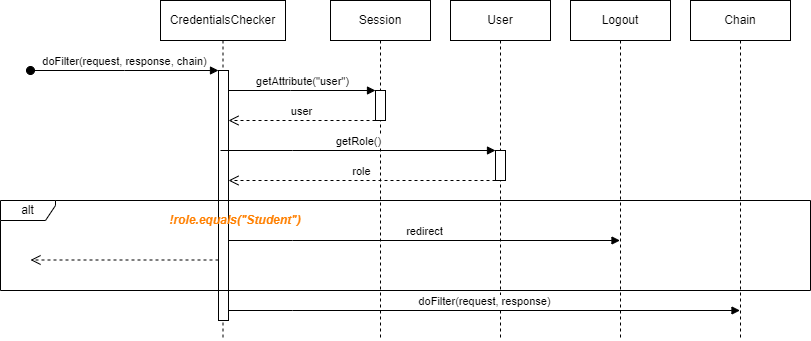

The diagram above was exported from draw.io. Its source (the exported page's mxGraphModel, read from the mxfile embedded in the PNG):
<mxGraphModel dx="472" dy="697" grid="1" gridSize="10" guides="1" tooltips="1" connect="1" arrows="1" fold="1" page="1" pageScale="1" pageWidth="850" pageHeight="1100" math="0" shadow="0">
  <root>
    <mxCell id="0" />
    <mxCell id="1" parent="0" />
    <mxCell id="WTr-YErn7KuiMZCKr8w0-1" value="CredentialsChecker" style="shape=umlLifeline;perimeter=lifelinePerimeter;whiteSpace=wrap;html=1;container=0;dropTarget=0;collapsible=0;recursiveResize=0;outlineConnect=0;portConstraint=eastwest;newEdgeStyle={&quot;edgeStyle&quot;:&quot;elbowEdgeStyle&quot;,&quot;elbow&quot;:&quot;vertical&quot;,&quot;curved&quot;:0,&quot;rounded&quot;:0};" vertex="1" parent="1">
      <mxGeometry x="290" y="210" width="125" height="340" as="geometry" />
    </mxCell>
    <mxCell id="WTr-YErn7KuiMZCKr8w0-2" value="doFilter(request, response, chain)" style="html=1;verticalAlign=bottom;startArrow=oval;endArrow=block;startSize=8;edgeStyle=elbowEdgeStyle;elbow=vertical;curved=0;rounded=0;" edge="1" parent="WTr-YErn7KuiMZCKr8w0-1" target="WTr-YErn7KuiMZCKr8w0-3">
      <mxGeometry relative="1" as="geometry">
        <mxPoint x="-130" y="70" as="sourcePoint" />
        <mxPoint x="45" y="70" as="targetPoint" />
      </mxGeometry>
    </mxCell>
    <mxCell id="WTr-YErn7KuiMZCKr8w0-3" value="" style="html=1;points=[];perimeter=orthogonalPerimeter;outlineConnect=0;targetShapes=umlLifeline;portConstraint=eastwest;newEdgeStyle={&quot;edgeStyle&quot;:&quot;elbowEdgeStyle&quot;,&quot;elbow&quot;:&quot;vertical&quot;,&quot;curved&quot;:0,&quot;rounded&quot;:0};" vertex="1" parent="WTr-YErn7KuiMZCKr8w0-1">
      <mxGeometry x="58" y="70" width="10" height="250" as="geometry" />
    </mxCell>
    <mxCell id="WTr-YErn7KuiMZCKr8w0-4" value="Session" style="shape=umlLifeline;perimeter=lifelinePerimeter;whiteSpace=wrap;html=1;container=0;dropTarget=0;collapsible=0;recursiveResize=0;outlineConnect=0;portConstraint=eastwest;newEdgeStyle={&quot;edgeStyle&quot;:&quot;elbowEdgeStyle&quot;,&quot;elbow&quot;:&quot;vertical&quot;,&quot;curved&quot;:0,&quot;rounded&quot;:0};" vertex="1" parent="1">
      <mxGeometry x="460" y="210" width="100" height="340" as="geometry" />
    </mxCell>
    <mxCell id="WTr-YErn7KuiMZCKr8w0-5" value="" style="html=1;points=[];perimeter=orthogonalPerimeter;outlineConnect=0;targetShapes=umlLifeline;portConstraint=eastwest;newEdgeStyle={&quot;edgeStyle&quot;:&quot;elbowEdgeStyle&quot;,&quot;elbow&quot;:&quot;vertical&quot;,&quot;curved&quot;:0,&quot;rounded&quot;:0};" vertex="1" parent="WTr-YErn7KuiMZCKr8w0-4">
      <mxGeometry x="45" y="90" width="10" height="30" as="geometry" />
    </mxCell>
    <mxCell id="WTr-YErn7KuiMZCKr8w0-6" value="getAttribute(&quot;user&quot;)" style="html=1;verticalAlign=bottom;endArrow=block;edgeStyle=elbowEdgeStyle;elbow=vertical;curved=0;rounded=0;" edge="1" parent="WTr-YErn7KuiMZCKr8w0-4" target="WTr-YErn7KuiMZCKr8w0-5">
      <mxGeometry relative="1" as="geometry">
        <mxPoint x="-102" y="90" as="sourcePoint" />
        <Array as="points">
          <mxPoint x="-40" y="90" />
          <mxPoint x="-60" y="100" />
          <mxPoint x="-40" y="90" />
        </Array>
        <mxPoint x="70" y="90" as="targetPoint" />
      </mxGeometry>
    </mxCell>
    <mxCell id="WTr-YErn7KuiMZCKr8w0-7" value="user" style="html=1;verticalAlign=bottom;endArrow=open;dashed=1;endSize=8;edgeStyle=elbowEdgeStyle;elbow=vertical;curved=0;rounded=0;" edge="1" parent="WTr-YErn7KuiMZCKr8w0-4" source="WTr-YErn7KuiMZCKr8w0-5">
      <mxGeometry x="0.0031" relative="1" as="geometry">
        <mxPoint x="-102" y="120" as="targetPoint" />
        <Array as="points">
          <mxPoint x="33" y="120" />
          <mxPoint x="-22" y="120" />
        </Array>
        <mxPoint x="48" y="120" as="sourcePoint" />
        <mxPoint as="offset" />
      </mxGeometry>
    </mxCell>
    <mxCell id="WTr-YErn7KuiMZCKr8w0-8" value="alt" style="shape=umlFrame;whiteSpace=wrap;html=1;pointerEvents=0;width=55;height=20;" vertex="1" parent="1">
      <mxGeometry x="130" y="410" width="810" height="90" as="geometry" />
    </mxCell>
    <mxCell id="WTr-YErn7KuiMZCKr8w0-9" value="!role.equals(&quot;Student&quot;)" style="text;html=1;align=center;verticalAlign=middle;whiteSpace=wrap;rounded=0;fontStyle=3;fontColor=#FF8000;" vertex="1" parent="1">
      <mxGeometry x="290" y="420" width="150" height="20" as="geometry" />
    </mxCell>
    <mxCell id="WTr-YErn7KuiMZCKr8w0-10" value="redirect" style="html=1;verticalAlign=bottom;endArrow=block;edgeStyle=elbowEdgeStyle;elbow=vertical;curved=0;rounded=0;" edge="1" parent="1" source="WTr-YErn7KuiMZCKr8w0-3" target="WTr-YErn7KuiMZCKr8w0-15">
      <mxGeometry relative="1" as="geometry">
        <mxPoint x="360" y="450" as="sourcePoint" />
        <Array as="points">
          <mxPoint x="422" y="450" />
          <mxPoint x="402" y="460" />
          <mxPoint x="422" y="450" />
        </Array>
        <mxPoint x="507" y="450" as="targetPoint" />
      </mxGeometry>
    </mxCell>
    <mxCell id="WTr-YErn7KuiMZCKr8w0-11" value="User" style="shape=umlLifeline;perimeter=lifelinePerimeter;whiteSpace=wrap;html=1;container=0;dropTarget=0;collapsible=0;recursiveResize=0;outlineConnect=0;portConstraint=eastwest;newEdgeStyle={&quot;edgeStyle&quot;:&quot;elbowEdgeStyle&quot;,&quot;elbow&quot;:&quot;vertical&quot;,&quot;curved&quot;:0,&quot;rounded&quot;:0};" vertex="1" parent="1">
      <mxGeometry x="580" y="210" width="100" height="340" as="geometry" />
    </mxCell>
    <mxCell id="WTr-YErn7KuiMZCKr8w0-12" value="" style="html=1;points=[];perimeter=orthogonalPerimeter;outlineConnect=0;targetShapes=umlLifeline;portConstraint=eastwest;newEdgeStyle={&quot;edgeStyle&quot;:&quot;elbowEdgeStyle&quot;,&quot;elbow&quot;:&quot;vertical&quot;,&quot;curved&quot;:0,&quot;rounded&quot;:0};" vertex="1" parent="WTr-YErn7KuiMZCKr8w0-11">
      <mxGeometry x="45" y="150" width="10" height="30" as="geometry" />
    </mxCell>
    <mxCell id="WTr-YErn7KuiMZCKr8w0-13" value="" style="html=1;verticalAlign=bottom;endArrow=open;dashed=1;endSize=8;edgeStyle=elbowEdgeStyle;elbow=vertical;curved=0;rounded=0;" edge="1" parent="1" source="WTr-YErn7KuiMZCKr8w0-3">
      <mxGeometry x="0.0031" relative="1" as="geometry">
        <mxPoint x="160" y="470" as="targetPoint" />
        <Array as="points">
          <mxPoint x="335" y="469.5" />
          <mxPoint x="280" y="469.5" />
        </Array>
        <mxPoint x="347" y="469.5" as="sourcePoint" />
        <mxPoint as="offset" />
      </mxGeometry>
    </mxCell>
    <mxCell id="WTr-YErn7KuiMZCKr8w0-14" value="doFilter(request, response)" style="html=1;verticalAlign=bottom;endArrow=block;edgeStyle=elbowEdgeStyle;elbow=vertical;curved=0;rounded=0;" edge="1" parent="1" source="WTr-YErn7KuiMZCKr8w0-3" target="WTr-YErn7KuiMZCKr8w0-18">
      <mxGeometry relative="1" as="geometry">
        <mxPoint x="360" y="520" as="sourcePoint" />
        <Array as="points">
          <mxPoint x="422" y="520" />
          <mxPoint x="402" y="530" />
          <mxPoint x="422" y="520" />
        </Array>
        <mxPoint x="507" y="520" as="targetPoint" />
      </mxGeometry>
    </mxCell>
    <mxCell id="WTr-YErn7KuiMZCKr8w0-15" value="Logout" style="shape=umlLifeline;perimeter=lifelinePerimeter;whiteSpace=wrap;html=1;container=0;dropTarget=0;collapsible=0;recursiveResize=0;outlineConnect=0;portConstraint=eastwest;newEdgeStyle={&quot;edgeStyle&quot;:&quot;elbowEdgeStyle&quot;,&quot;elbow&quot;:&quot;vertical&quot;,&quot;curved&quot;:0,&quot;rounded&quot;:0};" vertex="1" parent="1">
      <mxGeometry x="700" y="210" width="100" height="340" as="geometry" />
    </mxCell>
    <mxCell id="WTr-YErn7KuiMZCKr8w0-16" value="getRole()" style="html=1;verticalAlign=bottom;endArrow=block;edgeStyle=elbowEdgeStyle;elbow=vertical;curved=0;rounded=0;" edge="1" parent="1" target="WTr-YErn7KuiMZCKr8w0-12">
      <mxGeometry relative="1" as="geometry">
        <mxPoint x="350" y="360" as="sourcePoint" />
        <Array as="points">
          <mxPoint x="422" y="360" />
          <mxPoint x="402" y="370" />
          <mxPoint x="422" y="360" />
        </Array>
        <mxPoint x="507" y="360" as="targetPoint" />
      </mxGeometry>
    </mxCell>
    <mxCell id="WTr-YErn7KuiMZCKr8w0-17" value="role" style="html=1;verticalAlign=bottom;endArrow=open;dashed=1;endSize=8;edgeStyle=elbowEdgeStyle;elbow=vertical;curved=0;rounded=0;" edge="1" parent="1" source="WTr-YErn7KuiMZCKr8w0-12" target="WTr-YErn7KuiMZCKr8w0-3">
      <mxGeometry x="0.0031" relative="1" as="geometry">
        <mxPoint x="480" y="390" as="targetPoint" />
        <Array as="points">
          <mxPoint x="615" y="390" />
          <mxPoint x="560" y="390" />
        </Array>
        <mxPoint x="627" y="390" as="sourcePoint" />
        <mxPoint as="offset" />
      </mxGeometry>
    </mxCell>
    <mxCell id="WTr-YErn7KuiMZCKr8w0-18" value="Chain" style="shape=umlLifeline;perimeter=lifelinePerimeter;whiteSpace=wrap;html=1;container=0;dropTarget=0;collapsible=0;recursiveResize=0;outlineConnect=0;portConstraint=eastwest;newEdgeStyle={&quot;edgeStyle&quot;:&quot;elbowEdgeStyle&quot;,&quot;elbow&quot;:&quot;vertical&quot;,&quot;curved&quot;:0,&quot;rounded&quot;:0};" vertex="1" parent="1">
      <mxGeometry x="820" y="210" width="100" height="340" as="geometry" />
    </mxCell>
  </root>
</mxGraphModel>